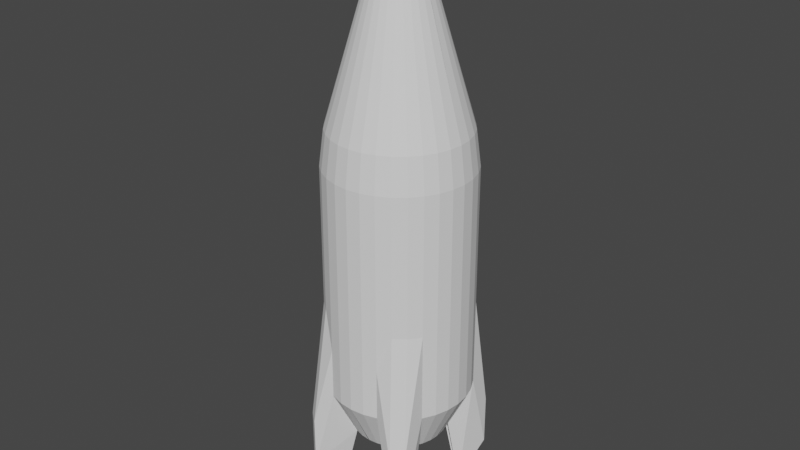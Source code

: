 # Source: rocket.blend  (saved by Blender 3.4.6; exported with 4.5.12 LTS)
import bpy
from mathutils import Matrix  # noqa: F401  (used for matrix-valued properties, if any)

bpy.ops.wm.read_factory_settings(use_empty=True)
scene = bpy.context.scene
scene.name = 'Scene'

# ---- collections
col_collection = bpy.data.collections.new('Collection'); scene.collection.children.link(col_collection)

# ---- world
world_world = bpy.data.worlds.new('World'); scene.world = world_world
world_world.use_nodes = True; world_world.node_tree.nodes.clear()
_N = world_world.node_tree.nodes; _L = world_world.node_tree.links
n0 = _N.new('ShaderNodeOutputWorld'); n0.name = 'World Output'; n0.location = (300, 300)
n1 = _N.new('ShaderNodeBackground'); n1.name = 'Background'; n1.location = (10, 300)
n1.inputs[0].default_value = (0.05088, 0.05088, 0.05088, 1.0)
_L.new(n1.outputs[0], n0.inputs[0])
n0.is_active_output = True
world_world.color = (0.05088, 0.05088, 0.05088)
world_world.use_sun_shadow = False
world_world.sun_shadow_jitter_overblur = 0.0

# ---- meshes
me_cylinder_003 = bpy.data.meshes.new('Cylinder.003')
me_cylinder_003.from_pydata([(0.007593, 0.6564, -0.9952), (-0.01023, 0.134, 1.517), (0.1346, 0.6439, -0.9952), (0.01555, 0.1315, 1.517), (0.2567, 0.6068, -0.9952), (0.04034, 0.124, 1.517), (0.5389, 0.6264, -1.384), (0.06319, 0.1118, 1.517), (0.6376, 0.5455, -1.384), (0.08322, 0.09532, 1.517), (0.5489, 0.3671, -0.9952), (0.09965, 0.0753, 1.517), (0.609, 0.2545, -0.9952), (0.1119, 0.05245, 1.517), (0.6461, 0.1324, -0.9952), (0.1194, 0.02766, 1.517), (0.6586, 0.005387, -0.9952), (0.1219, 0.001877, 1.517), (0.0, 1.0, -0.3141), (0.1951, 0.9808, -0.3141), (0.3827, 0.9239, -0.3141), (0.5556, 0.8315, -0.3141), (0.7071, 0.7071, -0.3141), (0.8315, 0.5556, -0.3141), (0.9239, 0.3827, -0.3141), (0.9808, 0.1951, -0.3141), (1.0, 0.0, -0.3141), (0.6707, 0.0007038, 0.8613), (0.6578, 0.1323, 0.8613), (0.6194, 0.2588, 0.8613), (0.557, 0.3755, 0.8613), (0.4731, 0.4777, 0.8613), (0.3709, 0.5616, 0.8613), (0.2543, 0.6239, 0.8613), (0.1278, 0.6623, 0.8613), (-0.003835, 0.6753, 0.8613), (0.1951, 0.9808, -0.5), (0.3827, 0.9239, -0.5), (0.6699, 1.015, -0.9266), (0.8214, 0.891, -0.9266), (0.8315, 0.5556, -0.5), (0.9239, 0.3827, -0.5), (0.9808, 0.1951, -0.5), (1.0, 0.0, -0.5), (0.0, 1.0, -0.5), (0.1951, 0.9808, -0.75), (0.3827, 0.9239, -0.75), (0.6699, 1.015, -1.177), (0.8214, 0.891, -1.177), (0.8315, 0.5556, -0.75), (0.9239, 0.3827, -0.75), (0.9808, 0.1951, -0.75), (1.0, 0.0, -0.75), (0.0, 1.0, -0.75), (0.1951, 0.9808, 0.07687), (0.3827, 0.9239, 0.07687), (0.5556, 0.8315, 0.07687), (0.7071, 0.7071, 0.07687), (0.8315, 0.5556, 0.07687), (0.9239, 0.3827, 0.07687), (0.9808, 0.1951, 0.07687), (1.0, 0.0, 0.07687), (0.0, 1.0, 0.07687), (0.0, 1.0, 0.2724), (0.1951, 0.9808, 0.2724), (0.3827, 0.9239, 0.2724), (0.5556, 0.8315, 0.2724), (0.7071, 0.7071, 0.2724), (0.8315, 0.5556, 0.2724), (0.9239, 0.3827, 0.2724), (0.9808, 0.1951, 0.2724), (1.0, 0.0, 0.2724), (-0.005114, 0.567, 0.9925), (0.1053, 0.5561, 0.9925), (0.2115, 0.5239, 0.9925), (0.3094, 0.4716, 0.9925), (0.3952, 0.4012, 0.9925), (0.4656, 0.3154, 0.9925), (0.5179, 0.2176, 0.9925), (0.5501, 0.1114, 0.9925), (0.561, 0.0009384, 0.9925), (0.1502, 0.7685, 0.7302), (0.2971, 0.7239, 0.7302), (0.4325, 0.6515, 0.7302), (0.5511, 0.5542, 0.7302), (0.6485, 0.4355, 0.7302), (0.7209, 0.3001, 0.7302), (0.7654, 0.1532, 0.7302), (0.7805, 0.0004692, 0.7302), (-0.002557, 0.7835, 0.7302), (-0.0007337, 0.9379, 0.5431), (0.0, 1.0, 0.3702), (0.1951, 0.9808, 0.3702), (0.1822, 0.9199, 0.5431), (0.3827, 0.9239, 0.3702), (0.3581, 0.8665, 0.5431), (0.5556, 0.8315, 0.3702), (0.5203, 0.7799, 0.5431), (0.7071, 0.7071, 0.3702), (0.6624, 0.6633, 0.5431), (0.8315, 0.5556, 0.3702), (0.779, 0.5212, 0.5431), (0.9239, 0.3827, 0.3702), (0.8657, 0.359, 0.543), (0.9808, 0.1951, 0.3702), (0.9191, 0.1831, 0.543), (1.0, 0.0, 0.3702), (0.9371, 0.0001344, 0.543), (-0.009036, 0.2349, 1.395), (-0.006306, 0.4661, 1.115), (0.0844, 0.4572, 1.115), (0.03647, 0.2305, 1.395), (0.1716, 0.4307, 1.115), (0.08025, 0.2172, 1.395), (0.252, 0.3877, 1.115), (0.1206, 0.1957, 1.395), (0.3224, 0.3299, 1.115), (0.156, 0.1667, 1.395), (0.3802, 0.2594, 1.115), (0.185, 0.1313, 1.395), (0.4231, 0.179, 1.115), (0.2066, 0.09099, 1.395), (0.4495, 0.09183, 1.115), (0.2199, 0.0472, 1.395), (0.4585, 0.001157, 1.115), (0.2244, 0.001658, 1.395)], [], [(72, 109, 110, 73), (73, 110, 112, 74), (74, 112, 114, 75), (75, 114, 116, 76), (76, 116, 118, 77), (77, 118, 120, 78), (123, 15, 17, 125), (79, 122, 124, 80), (42, 25, 26, 43), (41, 24, 25, 42), (40, 23, 24, 41), (39, 22, 23, 40), (38, 21, 22, 39), (37, 20, 21, 38), (36, 19, 20, 37), (44, 18, 19, 36), (89, 35, 34, 81), (105, 87, 88, 107), (103, 86, 87, 105), (101, 85, 86, 103), (99, 84, 85, 101), (97, 83, 84, 99), (95, 82, 83, 97), (90, 89, 81, 93), (53, 44, 36, 45), (45, 36, 37, 46), (46, 37, 38, 47), (47, 38, 39, 48), (48, 39, 40, 49), (49, 40, 41, 50), (50, 41, 42, 51), (51, 42, 43, 52), (14, 51, 52, 16), (12, 50, 51, 14), (10, 49, 50, 12), (8, 48, 49, 10), (6, 47, 48, 8), (4, 46, 47, 6), (2, 45, 46, 4), (0, 53, 45, 2), (18, 62, 54, 19), (19, 54, 55, 20), (20, 55, 56, 21), (21, 56, 57, 22), (22, 57, 58, 23), (23, 58, 59, 24), (24, 59, 60, 25), (25, 60, 61, 26), (62, 63, 64, 54), (54, 64, 65, 55), (55, 65, 66, 56), (56, 66, 67, 57), (57, 67, 68, 58), (58, 68, 69, 59), (59, 69, 70, 60), (60, 70, 71, 61), (28, 79, 80, 27), (29, 78, 79, 28), (30, 77, 78, 29), (31, 76, 77, 30), (32, 75, 76, 31), (33, 74, 75, 32), (34, 73, 74, 33), (35, 72, 73, 34), (93, 81, 82, 95), (64, 92, 94, 65), (65, 94, 96, 66), (66, 96, 98, 67), (67, 98, 100, 68), (68, 100, 102, 69), (69, 102, 104, 70), (70, 104, 106, 71), (105, 107, 106, 104), (103, 105, 104, 102), (101, 103, 102, 100), (99, 101, 100, 98), (97, 99, 98, 96), (95, 97, 96, 94), (93, 95, 94, 92), (90, 93, 92, 91), (63, 91, 92, 64), (81, 34, 33, 82), (82, 33, 32, 83), (83, 32, 31, 84), (84, 31, 30, 85), (85, 30, 29, 86), (86, 29, 28, 87), (87, 28, 27, 88), (121, 13, 15, 123), (78, 120, 122, 79), (119, 11, 13, 121), (117, 9, 11, 119), (115, 7, 9, 117), (113, 5, 7, 115), (111, 3, 5, 113), (123, 125, 124, 122), (121, 123, 122, 120), (119, 121, 120, 118), (117, 119, 118, 116), (115, 117, 116, 114), (113, 115, 114, 112), (111, 113, 112, 110), (108, 111, 110, 109), (108, 1, 3, 111)])
_uv = me_cylinder_003.uv_layers.new(name='UVMap')
_uv.uv.foreach_set('vector', [1.0, 0.9375, 1.0, 0.9521, 0.9688, 0.9521, 0.9688, 0.9375, 0.9688, 0.9375, 0.9688, 0.9521, 0.9375, 0.9521, 0.9375, 0.9375, 0.9375, 0.9375, 0.9375, 0.9521, 0.9062, 0.9521, 0.9062, 0.9375, 0.9062, 0.9375, 0.9062, 0.9521, 0.875, 0.9521, 0.875, 0.9375, 0.875, 0.9375, 0.875, 0.9521, 0.8438, 0.9521, 0.8438, 0.9375, 0.8438, 0.9375, 0.8438, 0.9521, 0.8125, 0.9521, 0.8125, 0.9375, 0.7812, 0.9854, 0.7812, 1.0, 0.75, 1.0, 0.75, 0.9854, 0.7812, 0.9375, 0.7812, 0.9521, 0.75, 0.9521, 0.75, 0.9375, 0.7812, 0.625, 0.7812, 0.75, 0.75, 0.75, 0.75, 0.625, 0.8125, 0.625, 0.8125, 0.75, 0.7812, 0.75, 0.7812, 0.625, 0.8438, 0.625, 0.8438, 0.75, 0.8125, 0.75, 0.8125, 0.625, 0.875, 0.625, 0.875, 0.75, 0.8438, 0.75, 0.8438, 0.625, 0.9062, 0.625, 0.9062, 0.75, 0.875, 0.75, 0.875, 0.625, 0.9375, 0.625, 0.9375, 0.75, 0.9062, 0.75, 0.9062, 0.625, 0.9688, 0.625, 0.9688, 0.75, 0.9375, 0.75, 0.9375, 0.625, 1.0, 0.625, 1.0, 0.75, 0.9688, 0.75, 0.9688, 0.625, 1.0, 0.9062, 1.0, 0.9219, 0.9687, 0.9219, 0.9687, 0.9062, 0.7812, 0.884, 0.7812, 0.9062, 0.75, 0.9062, 0.75, 0.884, 0.8125, 0.884, 0.8125, 0.9062, 0.7812, 0.9062, 0.7812, 0.884, 0.8438, 0.884, 0.8438, 0.9062, 0.8125, 0.9062, 0.8125, 0.884, 0.875, 0.884, 0.875, 0.9063, 0.8438, 0.9062, 0.8438, 0.884, 0.9062, 0.884, 0.9062, 0.9062, 0.875, 0.9063, 0.875, 0.884, 0.9375, 0.884, 0.9375, 0.9063, 0.9062, 0.9062, 0.9062, 0.884, 1.0, 0.884, 1.0, 0.9062, 0.9687, 0.9062, 0.9688, 0.884, 1.0, 0.5625, 1.0, 0.625, 0.9688, 0.625, 0.9688, 0.5625, 0.9688, 0.5625, 0.9688, 0.625, 0.9375, 0.625, 0.9375, 0.5625, 0.9375, 0.5625, 0.9375, 0.625, 0.9062, 0.625, 0.9062, 0.5625, 0.9062, 0.5625, 0.9062, 0.625, 0.875, 0.625, 0.875, 0.5625, 0.875, 0.5625, 0.875, 0.625, 0.8438, 0.625, 0.8438, 0.5625, 0.8438, 0.5625, 0.8438, 0.625, 0.8125, 0.625, 0.8125, 0.5625, 0.8125, 0.5625, 0.8125, 0.625, 0.7812, 0.625, 0.7812, 0.5625, 0.7812, 0.5625, 0.7812, 0.625, 0.75, 0.625, 0.75, 0.5625, 0.7812, 0.5, 0.7812, 0.5625, 0.75, 0.5625, 0.75, 0.5, 0.8125, 0.5, 0.8125, 0.5625, 0.7812, 0.5625, 0.7812, 0.5, 0.8438, 0.5, 0.8438, 0.5625, 0.8125, 0.5625, 0.8125, 0.5, 0.875, 0.5, 0.875, 0.5625, 0.8438, 0.5625, 0.8438, 0.5, 0.9062, 0.5, 0.9062, 0.5625, 0.875, 0.5625, 0.875, 0.5, 0.9375, 0.5, 0.9375, 0.5625, 0.9062, 0.5625, 0.9062, 0.5, 0.9688, 0.5, 0.9688, 0.5625, 0.9375, 0.5625, 0.9375, 0.5, 1.0, 0.5, 1.0, 0.5625, 0.9688, 0.5625, 0.9688, 0.5, 1.0, 0.75, 1.0, 0.8125, 0.9688, 0.8125, 0.9688, 0.75, 0.9688, 0.75, 0.9688, 0.8125, 0.9375, 0.8125, 0.9375, 0.75, 0.9375, 0.75, 0.9375, 0.8125, 0.9062, 0.8125, 0.9062, 0.75, 0.9062, 0.75, 0.9062, 0.8125, 0.875, 0.8125, 0.875, 0.75, 0.875, 0.75, 0.875, 0.8125, 0.8438, 0.8125, 0.8438, 0.75, 0.8438, 0.75, 0.8438, 0.8125, 0.8125, 0.8125, 0.8125, 0.75, 0.8125, 0.75, 0.8125, 0.8125, 0.7812, 0.8125, 0.7812, 0.75, 0.7812, 0.75, 0.7812, 0.8125, 0.75, 0.8125, 0.75, 0.75, 1.0, 0.8125, 1.0, 0.8438, 0.9688, 0.8438, 0.9688, 0.8125, 0.9688, 0.8125, 0.9688, 0.8438, 0.9375, 0.8438, 0.9375, 0.8125, 0.9375, 0.8125, 0.9375, 0.8438, 0.9062, 0.8438, 0.9062, 0.8125, 0.9062, 0.8125, 0.9062, 0.8438, 0.875, 0.8438, 0.875, 0.8125, 0.875, 0.8125, 0.875, 0.8438, 0.8438, 0.8438, 0.8438, 0.8125, 0.8438, 0.8125, 0.8438, 0.8438, 0.8125, 0.8438, 0.8125, 0.8125, 0.8125, 0.8125, 0.8125, 0.8438, 0.7812, 0.8438, 0.7812, 0.8125, 0.7812, 0.8125, 0.7812, 0.8438, 0.75, 0.8438, 0.75, 0.8125, 0.7812, 0.9219, 0.7812, 0.9375, 0.75, 0.9375, 0.75, 0.9219, 0.8125, 0.9219, 0.8125, 0.9375, 0.7812, 0.9375, 0.7812, 0.9219, 0.8438, 0.9219, 0.8438, 0.9375, 0.8125, 0.9375, 0.8125, 0.9219, 0.875, 0.9219, 0.875, 0.9375, 0.8438, 0.9375, 0.8438, 0.9219, 0.9062, 0.9219, 0.9062, 0.9375, 0.875, 0.9375, 0.875, 0.9219, 0.9375, 0.9219, 0.9375, 0.9375, 0.9062, 0.9375, 0.9062, 0.9219, 0.9687, 0.9219, 0.9688, 0.9375, 0.9375, 0.9375, 0.9375, 0.9219, 1.0, 0.9219, 1.0, 0.9375, 0.9688, 0.9375, 0.9687, 0.9219, 0.9687, 0.884, 0.9687, 0.9062, 0.9375, 0.9063, 0.9375, 0.884, 0.9688, 0.8438, 0.9688, 0.8594, 0.9375, 0.8594, 0.9375, 0.8438, 0.9375, 0.8438, 0.9375, 0.8594, 0.9062, 0.8594, 0.9062, 0.8438, 0.9062, 0.8438, 0.9062, 0.8594, 0.875, 0.8594, 0.875, 0.8438, 0.875, 0.8438, 0.875, 0.8594, 0.8438, 0.8594, 0.8438, 0.8438, 0.8438, 0.8438, 0.8438, 0.8594, 0.8125, 0.8594, 0.8125, 0.8438, 0.8125, 0.8438, 0.8125, 0.8594, 0.7812, 0.8594, 0.7812, 0.8438, 0.7812, 0.8438, 0.7812, 0.8594, 0.75, 0.8594, 0.75, 0.8438, 0.7812, 0.884, 0.75, 0.884, 0.75, 0.8594, 0.7812, 0.8594, 0.8125, 0.884, 0.7812, 0.884, 0.7812, 0.8594, 0.8125, 0.8594, 0.8438, 0.884, 0.8125, 0.884, 0.8125, 0.8594, 0.8438, 0.8594, 0.875, 0.884, 0.8438, 0.884, 0.8438, 0.8594, 0.875, 0.8594, 0.9062, 0.884, 0.875, 0.884, 0.875, 0.8594, 0.9062, 0.8594, 0.9375, 0.884, 0.9062, 0.884, 0.9062, 0.8594, 0.9375, 0.8594, 0.9687, 0.884, 0.9375, 0.884, 0.9375, 0.8594, 0.9688, 0.8594, 1.0, 0.884, 0.9688, 0.884, 0.9688, 0.8594, 1.0, 0.8594, 1.0, 0.8438, 1.0, 0.8594, 0.9688, 0.8594, 0.9688, 0.8438, 0.9687, 0.9062, 0.9687, 0.9219, 0.9375, 0.9219, 0.9375, 0.9063, 0.9375, 0.9063, 0.9375, 0.9219, 0.9062, 0.9219, 0.9062, 0.9062, 0.9062, 0.9062, 0.9062, 0.9219, 0.875, 0.9219, 0.875, 0.9063, 0.875, 0.9063, 0.875, 0.9219, 0.8438, 0.9219, 0.8438, 0.9062, 0.8438, 0.9062, 0.8438, 0.9219, 0.8125, 0.9219, 0.8125, 0.9062, 0.8125, 0.9062, 0.8125, 0.9219, 0.7812, 0.9219, 0.7812, 0.9062, 0.7812, 0.9062, 0.7812, 0.9219, 0.75, 0.9219, 0.75, 0.9062, 0.8125, 0.9854, 0.8125, 1.0, 0.7812, 1.0, 0.7812, 0.9854, 0.8125, 0.9375, 0.8125, 0.9521, 0.7812, 0.9521, 0.7812, 0.9375, 0.8438, 0.9854, 0.8438, 1.0, 0.8125, 1.0, 0.8125, 0.9854, 0.875, 0.9854, 0.875, 1.0, 0.8438, 1.0, 0.8438, 0.9854, 0.9062, 0.9854, 0.9062, 1.0, 0.875, 1.0, 0.875, 0.9854, 0.9375, 0.9854, 0.9375, 1.0, 0.9062, 1.0, 0.9062, 0.9854, 0.9688, 0.9854, 0.9688, 1.0, 0.9375, 1.0, 0.9375, 0.9854, 0.7812, 0.9854, 0.75, 0.9854, 0.75, 0.9521, 0.7812, 0.9521, 0.8125, 0.9854, 0.7812, 0.9854, 0.7812, 0.9521, 0.8125, 0.9521, 0.8438, 0.9854, 0.8125, 0.9854, 0.8125, 0.9521, 0.8438, 0.9521, 0.875, 0.9854, 0.8438, 0.9854, 0.8438, 0.9521, 0.875, 0.9521, 0.9062, 0.9854, 0.875, 0.9854, 0.875, 0.9521, 0.9062, 0.9521, 0.9375, 0.9854, 0.9062, 0.9854, 0.9062, 0.9521, 0.9375, 0.9521, 0.9688, 0.9854, 0.9375, 0.9854, 0.9375, 0.9521, 0.9688, 0.9521, 1.0, 0.9854, 0.9688, 0.9854, 0.9688, 0.9521, 1.0, 0.9521, 1.0, 0.9854, 1.0, 1.0, 0.9688, 1.0, 0.9688, 0.9854])
me_cylinder_003.update()

# ---- objects
ob_cylinder = bpy.data.objects.new('Cylinder', me_cylinder_003)

# ---- transforms, parenting, visibility, modifiers, constraints
ob_cylinder.location = (0.0, 0.0, 0.0)
ob_cylinder.scale = (1.0, 1.0, 2.838)
_m = ob_cylinder.modifiers.new('Mirror', 'MIRROR')
_m.use_axis = (True, True, False)

# ---- collection membership
col_collection.objects.link(ob_cylinder)

# ---- scene / render settings (as saved in the file)
scene.frame_start = 1; scene.frame_end = 250; scene.frame_set(1)
scene.render.engine = 'BLENDER_EEVEE_NEXT'
scene.cycles.sampling_pattern = 'TABULATED_SOBOL'
scene.cycles.use_light_tree = False
scene.view_settings.view_transform = 'Filmic'
bpy.context.view_layer.update()

# ---- added for rendering (the .blend has no active camera and no usable light): camera, sun
cam_auto = bpy.data.cameras.new('AutoCamera')
cam_auto.lens = 50.0
cam_auto.sensor_width = 36.0
cam_auto.clip_end = 1000.0
ob_auto_camera = bpy.data.objects.new('AutoCamera', cam_auto)
scene.collection.objects.link(ob_auto_camera)
ob_auto_camera.location = (8.06134, -9.67361, 6.6375)
ob_auto_camera.rotation_euler = (1.09748, -7.21219e-08, 0.694738)
scene.camera = ob_auto_camera
light_auto_sun = bpy.data.lights.new('AutoSun', 'SUN')
light_auto_sun.energy = 3.0
light_auto_sun.angle = 0.0523599
ob_auto_sun = bpy.data.objects.new('AutoSun', light_auto_sun)
scene.collection.objects.link(ob_auto_sun)
ob_auto_sun.rotation_euler = (0.872665, 0.174533, 0.523599)
bpy.context.view_layer.update()
